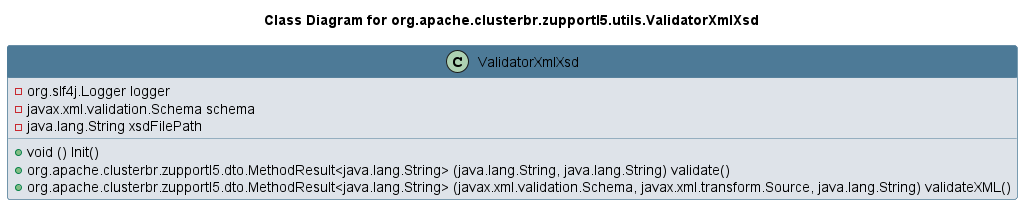

The diagram above was rendered by PlantUML. Its source (embedded in the PNG):
@startuml 
skinparam class { 
 BackgroundColor #DEE3E9 
 ArrowColor #4D7A97 
 BorderColor #4D7A97 
}
left to right direction 
title Class Diagram for org.apache.clusterbr.zupportl5.utils.ValidatorXmlXsd
skinparam titleBackgroundColor White
skinparam classHeaderBackgroundColor #4D7A97 
skinparam stereotypeCBackgroundColor #F8981D 

class ValidatorXmlXsd {
 - org.slf4j.Logger logger
 - javax.xml.validation.Schema schema
 - java.lang.String xsdFilePath
 + void () Init()
 + org.apache.clusterbr.zupportl5.dto.MethodResult<java.lang.String> (java.lang.String, java.lang.String) validate()
 + org.apache.clusterbr.zupportl5.dto.MethodResult<java.lang.String> (javax.xml.validation.Schema, javax.xml.transform.Source, java.lang.String) validateXML()
}
@enduml